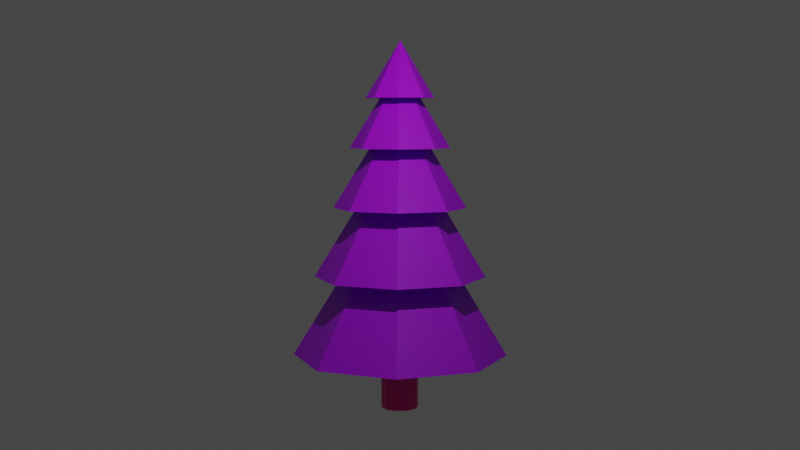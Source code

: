 # Source: tree.blend  (saved by Blender 3.6.11; exported with 4.5.12 LTS)
import bpy
from mathutils import Matrix  # noqa: F401  (used for matrix-valued properties, if any)

bpy.ops.wm.read_factory_settings(use_empty=True)
scene = bpy.context.scene
scene.name = 'Scene'

# ---- collections
col_collection = bpy.data.collections.new('Collection'); scene.collection.children.link(col_collection)

# ---- materials (node trees are filled in below, after node groups)
mat_material = bpy.data.materials.new('Material')
mat_material.alpha_threshold = 0.0
mat_material.use_transparent_shadow = False
mat_material.roughness = 0.5
mat_material.line_color = (0.0, 0.0, 0.0, 1.0)
mat_material_001 = bpy.data.materials.new('Material.001')
mat_material_001.use_transparent_shadow = False

# ---- material node trees
mat_material.use_nodes = True; mat_material.node_tree.nodes.clear()
_N = mat_material.node_tree.nodes; _L = mat_material.node_tree.links
n0 = _N.new('ShaderNodeOutputMaterial'); n0.name = 'Material Output'; n0.location = (300, 300)
n1 = _N.new('ShaderNodeBsdfPrincipled'); n1.name = 'Principled BSDF'; n1.location = (10, 300)
n1.distribution = 'GGX'
n1.subsurface_method = 'RANDOM_WALK_SKIN'
n1.inputs[0].default_value = (0.8, 0.0, 0.24, 1.0)
n1.inputs[3].default_value = 1.45
n1.inputs[27].default_value = (0.0, 0.0, 0.0, 1.0)
n1.inputs[28].default_value = 1.0
_L.new(n1.outputs[0], n0.inputs[0])
n0.is_active_output = True
mat_material_001.use_nodes = True; mat_material_001.node_tree.nodes.clear()
_N = mat_material_001.node_tree.nodes; _L = mat_material_001.node_tree.links
n0 = _N.new('ShaderNodeBsdfPrincipled'); n0.name = 'Principled BSDF'; n0.location = (10, 300)
n0.distribution = 'GGX'
n0.subsurface_method = 'RANDOM_WALK_SKIN'
n0.inputs[0].default_value = (0.482, 0.0, 0.9446, 1.0)
n0.inputs[3].default_value = 1.45
n0.inputs[27].default_value = (0.0, 0.0, 0.0, 1.0)
n0.inputs[28].default_value = 1.0
n1 = _N.new('ShaderNodeOutputMaterial'); n1.name = 'Material Output'; n1.location = (300, 300)
_L.new(n0.outputs[0], n1.inputs[0])
n1.is_active_output = True

# ---- world
world_world = bpy.data.worlds.new('World'); scene.world = world_world
world_world.use_nodes = True; world_world.node_tree.nodes.clear()
_N = world_world.node_tree.nodes; _L = world_world.node_tree.links
n0 = _N.new('ShaderNodeOutputWorld'); n0.name = 'World Output'; n0.location = (300, 300)
n1 = _N.new('ShaderNodeBackground'); n1.name = 'Background'; n1.location = (10, 300)
n1.inputs[0].default_value = (0.05088, 0.05088, 0.05088, 1.0)
_L.new(n1.outputs[0], n0.inputs[0])
n0.is_active_output = True
world_world.color = (0.05088, 0.05088, 0.05088)
world_world.use_sun_shadow = False
world_world.sun_shadow_jitter_overblur = 0.0

# ---- cameras
cam_camera = bpy.data.cameras.new('Camera')
cam_camera.clip_end = 100.0
cam_camera.ortho_scale = 7.314

# ---- lights
light_light = bpy.data.lights.new('Light', 'POINT')
light_light.transmission_factor = 0.0
light_light.energy = 1000.0
light_light.shadow_soft_size = 0.1
light_light.shadow_maximum_resolution = 0.006
light_light.use_absolute_resolution = True

# ---- meshes
me_cylinder = bpy.data.meshes.new('Cylinder')
me_cylinder.from_pydata([(0.0, 0.6151, -0.6151), (0.0, 0.6151, 0.942), (0.3615, 0.4976, -0.6151), (0.3615, 0.4976, 0.942), (0.585, 0.1901, -0.6151), (0.585, 0.1901, 0.942), (0.585, -0.1901, -0.6151), (0.585, -0.1901, 0.942), (0.3615, -0.4976, -0.6151), (0.3615, -0.4976, 0.942), (0.0, -0.6151, -0.6151), (0.0, -0.6151, 0.942), (-0.3615, -0.4976, -0.6151), (-0.3615, -0.4976, 0.942), (-0.585, -0.1901, -0.6151), (-0.585, -0.1901, 0.942), (-0.585, 0.1901, -0.6151), (-0.585, 0.1901, 0.942), (-0.3615, 0.4976, -0.6151), (-0.3615, 0.4976, 0.942)], [], [(0, 1, 3, 2), (2, 3, 5, 4), (4, 5, 7, 6), (6, 7, 9, 8), (8, 9, 11, 10), (10, 11, 13, 12), (12, 13, 15, 14), (14, 15, 17, 16), (3, 1, 19, 17, 15, 13, 11, 9, 7, 5), (16, 17, 19, 18), (18, 19, 1, 0), (0, 2, 4, 6, 8, 10, 12, 14, 16, 18)])
_uv = me_cylinder.uv_layers.new(name='UVMap')
_uv.uv.foreach_set('vector', [1.0, 0.5, 1.0, 1.0, 0.9, 1.0, 0.9, 0.5, 0.9, 0.5, 0.9, 1.0, 0.8, 1.0, 0.8, 0.5, 0.8, 0.5, 0.8, 1.0, 0.7, 1.0, 0.7, 0.5, 0.7, 0.5, 0.7, 1.0, 0.6, 1.0, 0.6, 0.5, 0.6, 0.5, 0.6, 1.0, 0.5, 1.0, 0.5, 0.5, 0.5, 0.5, 0.5, 1.0, 0.4, 1.0, 0.4, 0.5, 0.4, 0.5, 0.4, 1.0, 0.3, 1.0, 0.3, 0.5, 0.3, 0.5, 0.3, 1.0, 0.2, 1.0, 0.2, 0.5, 0.3911, 0.4442, 0.25, 0.49, 0.1089, 0.4442, 0.02175, 0.3242, 0.02175, 0.1758, 0.1089, 0.05584, 0.25, 0.01, 0.3911, 0.05584, 0.4783, 0.1758, 0.4783, 0.3242, 0.2, 0.5, 0.2, 1.0, 0.1, 1.0, 0.1, 0.5, 0.1, 0.5, 0.1, 1.0, -7.451e-08, 1.0, -7.451e-08, 0.5, 0.75, 0.49, 0.8911, 0.4442, 0.9783, 0.3242, 0.9783, 0.1758, 0.8911, 0.05584, 0.75, 0.01, 0.6089, 0.05584, 0.5217, 0.1758, 0.5217, 0.3242, 0.6089, 0.4442])
me_cylinder.materials.append(mat_material)
me_cylinder.update()
me_cone_006 = bpy.data.meshes.new('Cone.006')
me_cone_006.from_pydata([(0.0005929, 0.8393, -1.006), (0.5938, 0.5936, -1.006), (0.8395, 0.0003936, -1.006), (0.5938, -0.5928, -1.006), (0.0005929, -0.8385, -1.006), (-0.5926, -0.5928, -1.006), (-0.8383, 0.0003936, -1.006), (-0.5926, 0.5936, -1.006), (-0.003875, 0.01883, 0.3773), (0.0002358, 0.3337, 0.7343), (0.2361, 0.236, 0.7343), (0.3338, 0.0001565, 0.7343), (0.2361, -0.2357, 0.7343), (0.0002358, -0.3334, 0.7343), (-0.2356, -0.2357, 0.7343), (-0.3333, 0.0001565, 0.7343), (-0.2356, 0.236, 0.7343), (-0.001541, 0.007489, 1.284), (0.0003453, 0.4887, 0.2525), (0.3458, 0.3457, 0.2525), (0.4889, 0.0002292, 0.2525), (0.3458, -0.3452, 0.2525), (0.0003453, -0.4883, 0.2525), (-0.3451, -0.3452, 0.2525), (-0.4882, 0.0002292, 0.2525), (-0.3451, 0.3457, 0.2525), (-0.002256, 0.01097, 1.058), (0.000459, 0.6498, -0.329), (0.4597, 0.4595, -0.329), (0.6499, 0.0003047, -0.329), (0.4597, -0.4589, -0.329), (0.000459, -0.6491, -0.329), (-0.4588, -0.4589, -0.329), (-0.649, 0.0003047, -0.329), (-0.4588, 0.4595, -0.329), (-0.003, 0.01458, 0.7422), (0.0007425, 1.051, -1.782), (0.7437, 0.7434, -1.782), (1.051, 0.0004929, -1.782), (0.7437, -0.7424, -1.782), (0.0007425, -1.05, -1.782), (-0.7422, -0.7424, -1.782), (-1.05, 0.0004929, -1.782), (-0.7422, 0.7434, -1.782), (-0.004853, 0.02359, -0.0495)], [], [(0, 8, 1), (1, 8, 2), (2, 8, 3), (3, 8, 4), (4, 8, 5), (5, 8, 6), (0, 1, 2, 3, 4, 5, 6, 7), (6, 8, 7), (7, 8, 0), (9, 17, 10), (10, 17, 11), (11, 17, 12), (12, 17, 13), (13, 17, 14), (14, 17, 15), (9, 10, 11, 12, 13, 14, 15, 16), (15, 17, 16), (16, 17, 9), (18, 26, 19), (19, 26, 20), (20, 26, 21), (21, 26, 22), (22, 26, 23), (23, 26, 24), (18, 19, 20, 21, 22, 23, 24, 25), (24, 26, 25), (25, 26, 18), (27, 35, 28), (28, 35, 29), (29, 35, 30), (30, 35, 31), (31, 35, 32), (32, 35, 33), (27, 28, 29, 30, 31, 32, 33, 34), (33, 35, 34), (34, 35, 27), (36, 44, 37), (37, 44, 38), (38, 44, 39), (39, 44, 40), (40, 44, 41), (41, 44, 42), (36, 37, 38, 39, 40, 41, 42, 43), (42, 44, 43), (43, 44, 36)])
_uv = me_cone_006.uv_layers.new(name='UVMap')
_uv.uv.foreach_set('vector', [0.25, 0.49, 0.25, 0.25, 0.4197, 0.4197, 0.4197, 0.4197, 0.25, 0.25, 0.49, 0.25, 0.49, 0.25, 0.25, 0.25, 0.4197, 0.08029, 0.4197, 0.08029, 0.25, 0.25, 0.25, 0.01, 0.25, 0.01, 0.25, 0.25, 0.08029, 0.08029, 0.08029, 0.08029, 0.25, 0.25, 0.01, 0.25, 0.75, 0.49, 0.9197, 0.4197, 0.99, 0.25, 0.9197, 0.08029, 0.75, 0.01, 0.5803, 0.08029, 0.51, 0.25, 0.5803, 0.4197, 0.01, 0.25, 0.25, 0.25, 0.08029, 0.4197, 0.08029, 0.4197, 0.25, 0.25, 0.25, 0.49, 0.25, 0.49, 0.25, 0.25, 0.4197, 0.4197, 0.4197, 0.4197, 0.25, 0.25, 0.49, 0.25, 0.49, 0.25, 0.25, 0.25, 0.4197, 0.08029, 0.4197, 0.08029, 0.25, 0.25, 0.25, 0.01, 0.25, 0.01, 0.25, 0.25, 0.08029, 0.08029, 0.08029, 0.08029, 0.25, 0.25, 0.01, 0.25, 0.75, 0.49, 0.9197, 0.4197, 0.99, 0.25, 0.9197, 0.08029, 0.75, 0.01, 0.5803, 0.08029, 0.51, 0.25, 0.5803, 0.4197, 0.01, 0.25, 0.25, 0.25, 0.08029, 0.4197, 0.08029, 0.4197, 0.25, 0.25, 0.25, 0.49, 0.25, 0.49, 0.25, 0.25, 0.4197, 0.4197, 0.4197, 0.4197, 0.25, 0.25, 0.49, 0.25, 0.49, 0.25, 0.25, 0.25, 0.4197, 0.08029, 0.4197, 0.08029, 0.25, 0.25, 0.25, 0.01, 0.25, 0.01, 0.25, 0.25, 0.08029, 0.08029, 0.08029, 0.08029, 0.25, 0.25, 0.01, 0.25, 0.75, 0.49, 0.9197, 0.4197, 0.99, 0.25, 0.9197, 0.08029, 0.75, 0.01, 0.5803, 0.08029, 0.51, 0.25, 0.5803, 0.4197, 0.01, 0.25, 0.25, 0.25, 0.08029, 0.4197, 0.08029, 0.4197, 0.25, 0.25, 0.25, 0.49, 0.25, 0.49, 0.25, 0.25, 0.4197, 0.4197, 0.4197, 0.4197, 0.25, 0.25, 0.49, 0.25, 0.49, 0.25, 0.25, 0.25, 0.4197, 0.08029, 0.4197, 0.08029, 0.25, 0.25, 0.25, 0.01, 0.25, 0.01, 0.25, 0.25, 0.08029, 0.08029, 0.08029, 0.08029, 0.25, 0.25, 0.01, 0.25, 0.75, 0.49, 0.9197, 0.4197, 0.99, 0.25, 0.9197, 0.08029, 0.75, 0.01, 0.5803, 0.08029, 0.51, 0.25, 0.5803, 0.4197, 0.01, 0.25, 0.25, 0.25, 0.08029, 0.4197, 0.08029, 0.4197, 0.25, 0.25, 0.25, 0.49, 0.25, 0.49, 0.25, 0.25, 0.4197, 0.4197, 0.4197, 0.4197, 0.25, 0.25, 0.49, 0.25, 0.49, 0.25, 0.25, 0.25, 0.4197, 0.08029, 0.4197, 0.08029, 0.25, 0.25, 0.25, 0.01, 0.25, 0.01, 0.25, 0.25, 0.08029, 0.08029, 0.08029, 0.08029, 0.25, 0.25, 0.01, 0.25, 0.75, 0.49, 0.9197, 0.4197, 0.99, 0.25, 0.9197, 0.08029, 0.75, 0.01, 0.5803, 0.08029, 0.51, 0.25, 0.5803, 0.4197, 0.01, 0.25, 0.25, 0.25, 0.08029, 0.4197, 0.08029, 0.4197, 0.25, 0.25, 0.25, 0.49])
me_cone_006.materials.append(mat_material_001)
me_cone_006.update()

# ---- objects
ob_light = bpy.data.objects.new('Light', light_light)
ob_camera = bpy.data.objects.new('Camera', cam_camera)
ob_cylinder = bpy.data.objects.new('Cylinder', me_cylinder)
ob_cone_003 = bpy.data.objects.new('Cone.003', me_cone_006)

# ---- transforms, parenting, visibility, modifiers, constraints
ob_light.location = (5.483, -4.283, 11.28)
ob_light.rotation_euler = (0.6503, 0.05522, 1.866)
ob_light.lock_rotations_4d = False
ob_light.empty_display_type = 'ARROWS'
ob_light.color = (0.0, 0.0, 0.0, 0.0)
ob_light.lineart.crease_threshold = 0.0
ob_camera.location = (20.8, -19.6, 7.641)
ob_camera.rotation_euler = (1.474, -0.0, 0.8149)
ob_camera.lock_rotations_4d = False
ob_camera.empty_display_type = 'ARROWS'
ob_camera.color = (0.0, 0.0, 0.0, 0.0)
ob_camera.display_type = 'WIRE'
ob_camera.lineart.crease_threshold = 0.0
ob_cylinder.location = (0.0, 0.0, 0.8576)
ob_cylinder.scale = (0.7855, 0.7855, 1.263)
ob_cone_003.location = (0.0, 0.0, 6.181)
ob_cone_003.scale = (2.649, 2.649, 2.649)

# ---- collection membership
col_collection.objects.link(ob_light)
col_collection.objects.link(ob_camera)
col_collection.objects.link(ob_cylinder)
col_collection.objects.link(ob_cone_003)

# ---- scene / render settings (as saved in the file)
scene.camera = ob_camera
scene.frame_start = 1; scene.frame_end = 250; scene.frame_set(1)
scene.render.engine = 'BLENDER_EEVEE_NEXT'
scene.cycles.sampling_pattern = 'TABULATED_SOBOL'
scene.view_settings.view_transform = 'Filmic'
bpy.context.view_layer.update()
